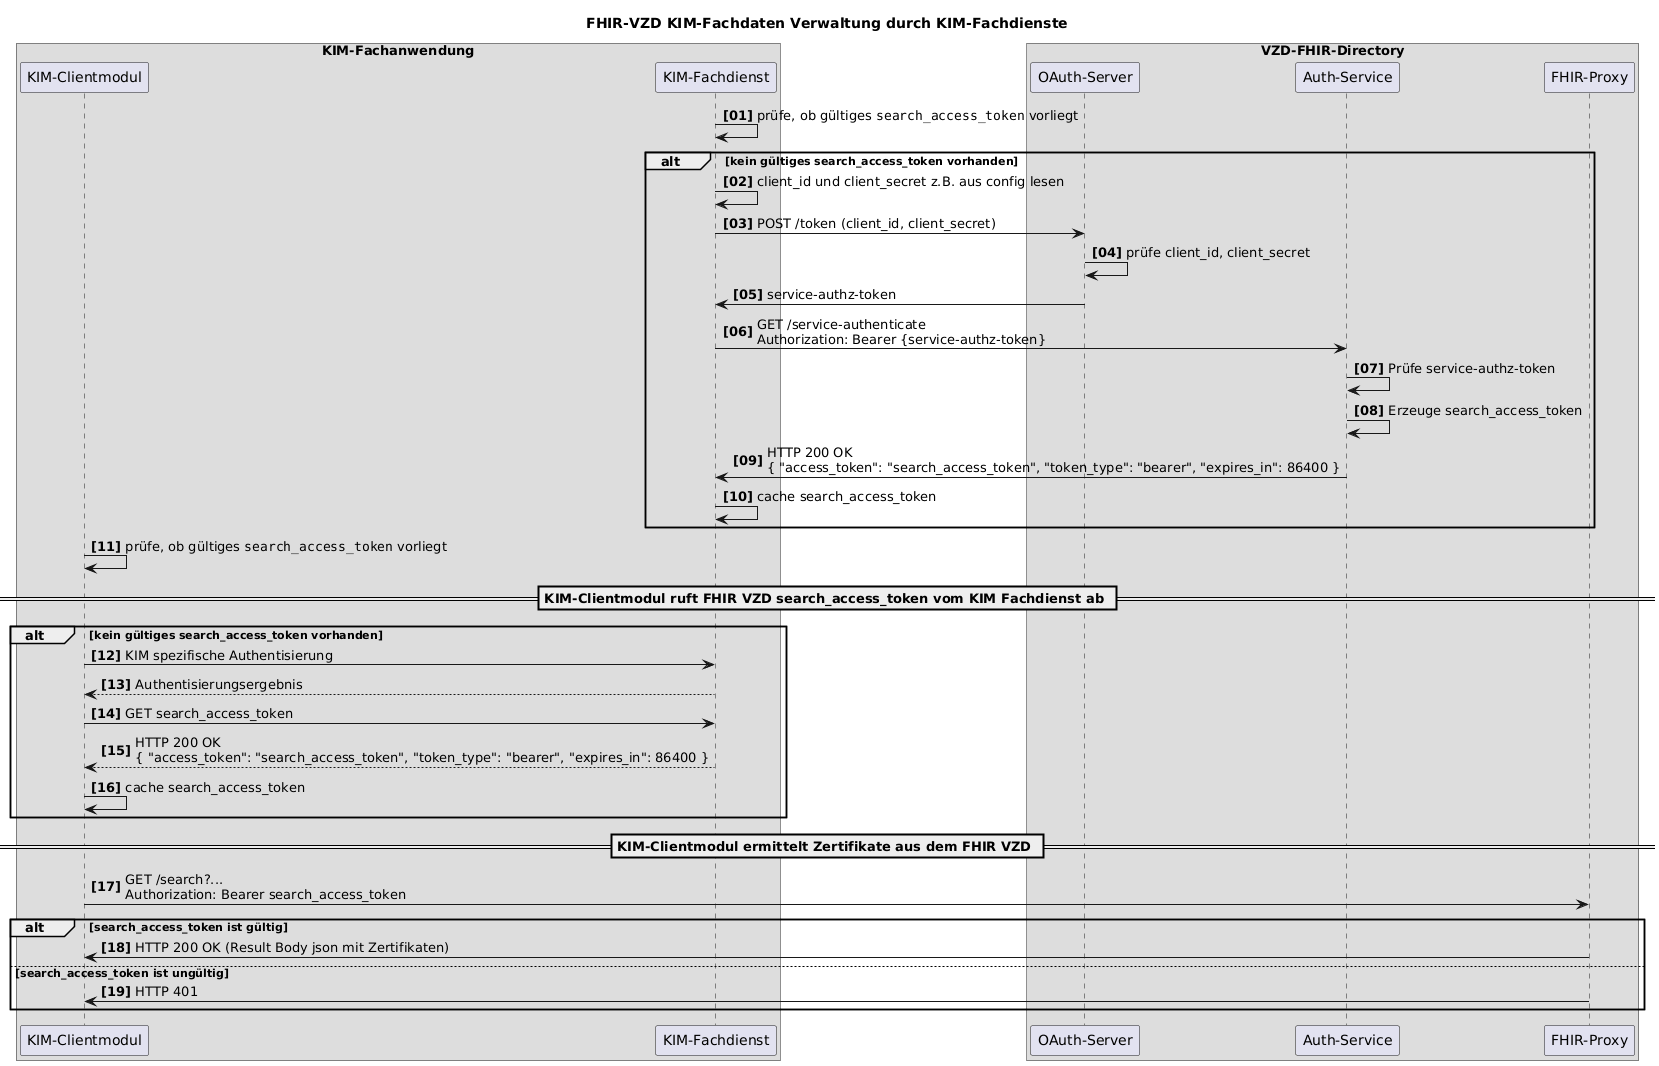

The diagram above was rendered by PlantUML. Its source (embedded in the PNG):
@startuml
autonumber "<b>[00]"

box KIM-Fachanwendung
participant "KIM-Clientmodul" as Client
participant "KIM-Fachdienst" as Fachdienst
end box

box VZD-FHIR-Directory
participant "OAuth-Server" as OAuth
participant "Auth-Service" as Auth
participant "FHIR-Proxy" as Proxy
end box

title FHIR-VZD KIM-Fachdaten Verwaltung durch KIM-Fachdienste

Fachdienst -> Fachdienst: prüfe, ob gültiges ""search_access_token"" vorliegt

alt kein gültiges search_access_token vorhanden
    Fachdienst -> Fachdienst: client_id und client_secret z.B. aus config lesen
    Fachdienst -> OAuth: POST /token (client_id, client_secret)
    OAuth -> OAuth: prüfe client_id, client_secret
    OAuth -> Fachdienst: service-authz-token
    Fachdienst -> Auth: GET /service-authenticate\nAuthorization: Bearer {service-authz-token}
    Auth -> Auth: Prüfe service-authz-token
    Auth -> Auth: Erzeuge search_access_token
    Auth -> Fachdienst: HTTP 200 OK\n{ "access_token": "search_access_token", "token_type": "bearer", "expires_in": 86400 }
    Fachdienst -> Fachdienst: cache search_access_token
end

Client -> Client: prüfe, ob gültiges ""search_access_token"" vorliegt

== KIM-Clientmodul ruft FHIR VZD search_access_token vom KIM Fachdienst ab ==

alt kein gültiges search_access_token vorhanden
    Client -> Fachdienst: KIM spezifische Authentisierung
    Fachdienst --> Client: Authentisierungsergebnis
    Client -> Fachdienst: GET search_access_token
    Fachdienst --> Client: HTTP 200 OK\n{ "access_token": "search_access_token", "token_type": "bearer", "expires_in": 86400 }
    Client -> Client: cache search_access_token
end

== KIM-Clientmodul ermittelt Zertifikate aus dem FHIR VZD ==

Client -> Proxy: GET /search?... \nAuthorization: Bearer search_access_token

alt search_access_token ist gültig
    Proxy -> Client: HTTP 200 OK (Result Body json mit Zertifikaten)
else search_access_token ist ungültig
    Proxy -> Client: HTTP 401
end

@enduml